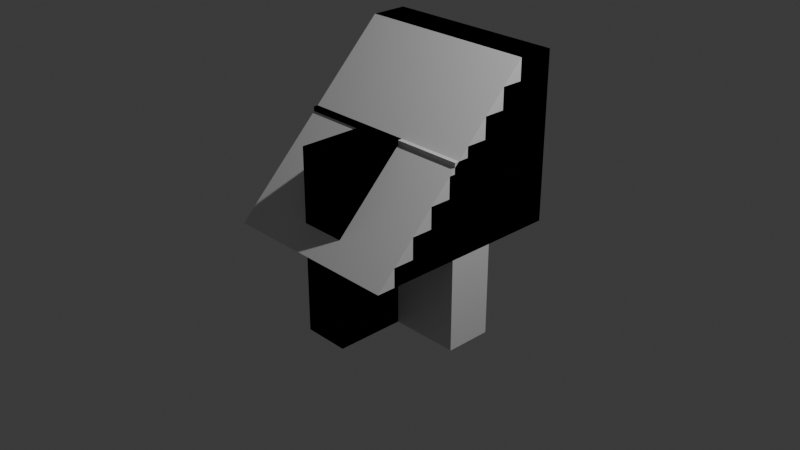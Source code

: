 # Source: primitives.blend  (saved by Blender 4.2.66; exported with 4.5.12 LTS)
import bpy
from mathutils import Matrix  # noqa: F401  (used for matrix-valued properties, if any)

bpy.ops.wm.read_factory_settings(use_empty=True)
scene = bpy.context.scene
scene.name = 'Scene'

# ---- collections
col_collection = bpy.data.collections.new('Collection'); scene.collection.children.link(col_collection)

# ---- materials (node trees are filled in below, after node groups)
mat_material = bpy.data.materials.new('Material')
mat_material.alpha_threshold = 0.0
mat_material.use_transparent_shadow = False
mat_material.roughness = 0.5
mat_material.line_color = (0.0, 0.0, 0.0, 1.0)
mat_material_001 = bpy.data.materials.new('Material.001')
mat_material_001.alpha_threshold = 0.0
mat_material_001.use_transparent_shadow = False
mat_material_001.roughness = 0.5
mat_material_001.line_color = (0.0, 0.0, 0.0, 1.0)

# ---- material node trees
mat_material.use_nodes = True; mat_material.node_tree.nodes.clear()
_N = mat_material.node_tree.nodes; _L = mat_material.node_tree.links
n0 = _N.new('ShaderNodeOutputMaterial'); n0.name = 'Material Output'; n0.location = (300, 300)
n1 = _N.new('ShaderNodeBsdfPrincipled'); n1.name = 'Principled BSDF'; n1.location = (10, 300)
n1.inputs[3].default_value = 1.45
_L.new(n1.outputs[0], n0.inputs[0])
n0.is_active_output = True
mat_material_001.use_nodes = True; mat_material_001.node_tree.nodes.clear()
_N = mat_material_001.node_tree.nodes; _L = mat_material_001.node_tree.links
n0 = _N.new('ShaderNodeOutputMaterial'); n0.name = 'Material Output'; n0.location = (300, 300)
n1 = _N.new('ShaderNodeBsdfPrincipled'); n1.name = 'Principled BSDF'; n1.location = (10, 300)
n1.inputs[3].default_value = 1.45
_L.new(n1.outputs[0], n0.inputs[0])
n0.is_active_output = True

# ---- world
world_world = bpy.data.worlds.new('World'); scene.world = world_world
world_world.use_nodes = True; world_world.node_tree.nodes.clear()
_N = world_world.node_tree.nodes; _L = world_world.node_tree.links
n0 = _N.new('ShaderNodeOutputWorld'); n0.name = 'World Output'; n0.location = (300, 300)
n1 = _N.new('ShaderNodeBackground'); n1.name = 'Background'; n1.location = (10, 300)
n1.inputs[0].default_value = (0.05088, 0.05088, 0.05088, 1.0)
_L.new(n1.outputs[0], n0.inputs[0])
n0.is_active_output = True
world_world.color = (0.05088, 0.05088, 0.05088)
world_world.use_sun_shadow = False
world_world.sun_shadow_jitter_overblur = 0.0

# ---- cameras
cam_camera = bpy.data.cameras.new('Camera')
cam_camera.clip_end = 100.0
cam_camera.ortho_scale = 7.314

# ---- lights
light_light = bpy.data.lights.new('Light', 'POINT')
light_light.transmission_factor = 0.0
light_light.energy = 1000.0
light_light.shadow_soft_size = 0.1
light_light.shadow_maximum_resolution = 0.006
light_light.use_absolute_resolution = True

# ---- meshes
me_cube_001 = bpy.data.meshes.new('Cube.001')
me_cube_001.from_pydata([(-0.25, 1.0, 1.0), (1.0, 0.25, 1.0), (-0.25, 1.0, -1.0), (1.0, 0.25, -1.0), (0.25, 1.0, 1.0), (1.0, -0.25, 1.0), (0.25, 1.0, -1.0), (1.0, -0.25, -1.0), (-0.25, -1.0, 1.0), (-1.0, 0.25, 1.0), (-0.25, -1.0, -1.0), (-1.0, 0.25, -1.0), (0.25, -1.0, 1.0), (-1.0, -0.25, 1.0), (0.25, -1.0, -1.0), (-1.0, -0.25, -1.0), (0.25, -0.25, 1.0), (0.25, 0.25, 1.0), (0.25, -0.25, -1.0), (0.25, 0.25, -1.0), (-0.25, 0.25, 1.0), (-0.25, -0.25, 1.0), (-0.25, -0.25, -1.0), (-0.25, 0.25, -1.0), (0.0625, -0.25, 1.0), (-0.0625, -0.25, -1.0), (-0.0625, 0.25, 1.0), (0.0625, 0.25, -1.0)], [], [(24, 21, 8, 12, 16), (26, 17, 4, 0, 20), (26, 20, 21, 24), (24, 16, 17, 26), (12, 14, 18, 16), (19, 6, 4, 17), (14, 12, 8, 10), (2, 6, 19, 27, 23), (14, 10, 22, 25, 18), (22, 23, 27, 25), (19, 18, 25, 27), (2, 0, 4, 6), (20, 0, 2, 23), (10, 8, 21, 22), (20, 9, 13, 21), (16, 5, 1, 17), (21, 13, 15, 22), (7, 5, 16, 18), (15, 13, 9, 11), (3, 7, 18, 19), (15, 11, 23, 22), (3, 1, 5, 7), (1, 3, 19, 17), (23, 11, 9, 20)])
_uv = me_cube_001.uv_layers.new(name='UVMap')
_uv.uv.foreach_set('vector', [0.7812, 0.6562, 0.7812, 0.5, 0.875, 0.5, 0.875, 0.75, 0.7812, 0.75, 0.7188, 0.5938, 0.7188, 0.75, 0.625, 0.75, 0.625, 0.5, 0.7188, 0.5, 0.7188, 0.5938, 0.7188, 0.5, 0.7812, 0.5, 0.7812, 0.6562, 0.7812, 0.6562, 0.7812, 0.75, 0.7188, 0.75, 0.7188, 0.5938, 0.625, 1.0, 0.375, 1.0, 0.375, 0.9062, 0.625, 0.9062, 0.375, 0.8438, 0.375, 0.75, 0.625, 0.75, 0.625, 0.8438, 0.375, 0.0, 0.625, 0.0, 0.625, 0.25, 0.375, 0.25, 0.375, 0.5, 0.375, 0.75, 0.2812, 0.75, 0.2812, 0.6562, 0.2812, 0.5, 0.125, 0.75, 0.125, 0.5, 0.2188, 0.5, 0.2188, 0.5938, 0.2188, 0.75, 0.2188, 0.5, 0.2812, 0.5, 0.2812, 0.6562, 0.2188, 0.5938, 0.2812, 0.75, 0.2188, 0.75, 0.2188, 0.5938, 0.2812, 0.6562, 0.375, 0.5, 0.625, 0.5, 0.625, 0.75, 0.375, 0.75, 0.625, 0.4062, 0.625, 0.5, 0.375, 0.5, 0.375, 0.4062, 0.375, 0.25, 0.625, 0.25, 0.625, 0.3438, 0.375, 0.3438, 0.7812, 0.5, 0.875, 0.5, 0.875, 0.75, 0.7812, 0.75, 0.7188, 0.75, 0.625, 0.75, 0.625, 0.5, 0.7188, 0.5, 0.625, 0.75, 0.625, 0.75, 0.375, 1.0, 0.375, 1.0, 0.375, 1.0, 0.625, 0.75, 0.625, 0.75, 0.375, 1.0, 0.375, 0.25, 0.625, 0.0, 0.625, 0.0, 0.375, 0.25, 0.375, 0.5, 0.375, 0.75, 0.2812, 0.75, 0.2812, 0.5, 0.125, 0.75, 0.125, 0.5, 0.2188, 0.5, 0.2188, 0.75, 0.375, 0.75, 0.625, 0.5, 0.625, 0.5, 0.375, 0.75, 0.625, 0.25, 0.375, 0.5, 0.375, 0.5, 0.625, 0.25, 0.375, 0.5, 0.375, 0.5, 0.625, 0.25, 0.625, 0.25])
me_cube_001.materials.append(mat_material)
me_cube_001.use_mirror_vertex_groups = False
me_cube_001.update()
me_cube_002 = bpy.data.meshes.new('Cube.002')
me_cube_002.from_pydata([(-0.25, -1.0, 1.0), (-1.0, 0.25, 1.0), (-0.25, -1.0, -1.0), (-1.0, 0.25, -1.0), (0.25, -1.0, 1.0), (-1.0, -0.25, 1.0), (0.25, -1.0, -1.0), (-1.0, -0.25, -1.0), (0.25, -0.25, 1.0), (0.25, 0.25, 1.0), (0.25, -0.25, -1.0), (0.25, 0.25, -1.0), (-0.25, 0.25, 1.0), (-0.25, -0.25, 1.0), (-0.25, -0.25, -1.0), (-0.25, 0.25, -1.0), (0.0625, -0.25, 1.0), (-0.0625, -0.25, -1.0), (-0.0625, 0.25, 1.0), (0.0625, 0.25, -1.0)], [], [(16, 13, 0, 4, 8), (18, 12, 13, 16), (16, 8, 9, 18), (4, 6, 10, 8), (6, 4, 0, 2), (6, 2, 14, 17, 10), (14, 15, 19, 17), (11, 10, 17, 19), (9, 11, 19, 15, 12, 18), (9, 8, 10, 11), (2, 0, 13, 14), (12, 1, 5, 13), (13, 5, 7, 14), (7, 5, 1, 3), (7, 3, 15, 14), (15, 3, 1, 12)])
_uv = me_cube_002.uv_layers.new(name='UVMap')
_uv.uv.foreach_set('vector', [0.7812, 0.6562, 0.7812, 0.5, 0.875, 0.5, 0.875, 0.75, 0.7812, 0.75, 0.7188, 0.5938, 0.7188, 0.5, 0.7812, 0.5, 0.7812, 0.6562, 0.7812, 0.6562, 0.7812, 0.75, 0.7188, 0.75, 0.7188, 0.5938, 0.625, 1.0, 0.375, 1.0, 0.375, 0.9062, 0.625, 0.9062, 0.375, 0.0, 0.625, 0.0, 0.625, 0.25, 0.375, 0.25, 0.125, 0.75, 0.125, 0.5, 0.2188, 0.5, 0.2188, 0.5938, 0.2188, 0.75, 0.2188, 0.5, 0.2812, 0.5, 0.2812, 0.6562, 0.2188, 0.5938, 0.2812, 0.75, 0.2188, 0.75, 0.2188, 0.5938, 0.2812, 0.6562, 0.7188, 0.75, 0.2812, 0.75, 0.2812, 0.6562, 0.2812, 0.5, 0.625, 0.25, 0.7188, 0.5938, 0.7188, 0.75, 0.625, 0.9062, 0.2188, 0.75, 0.2812, 0.75, 0.375, 0.25, 0.625, 0.25, 0.625, 0.3438, 0.375, 0.3438, 0.7812, 0.5, 0.875, 0.5, 0.875, 0.75, 0.7812, 0.75, 0.625, 0.75, 0.625, 0.75, 0.375, 1.0, 0.375, 1.0, 0.375, 0.25, 0.625, 0.0, 0.625, 0.0, 0.375, 0.25, 0.125, 0.75, 0.125, 0.5, 0.2188, 0.5, 0.2188, 0.75, 0.375, 0.5, 0.375, 0.5, 0.625, 0.25, 0.625, 0.25])
me_cube_002.materials.append(mat_material)
me_cube_002.use_mirror_vertex_groups = False
me_cube_002.update()
me_stairs = bpy.data.meshes.new('Stairs')
me_stairs.from_pydata([(1.0, 1.0, 1.8), (1.0, 1.0, 0.0), (1.0, -1.0, 0.0), (-1.0, 1.0, 1.8), (-1.0, 1.0, 0.0), (-1.0, -1.0, 0.0), (1.0, 0.6, 1.8), (1.0, -1.0, 0.2), (1.0, 0.6, 1.571), (1.0, 0.3714, 1.571), (1.0, 0.3714, 1.343), (1.0, 0.1429, 1.343), (1.0, 0.1429, 1.114), (1.0, -0.08571, 1.114), (1.0, -0.08571, 0.8857), (1.0, -0.3143, 0.8857), (1.0, -0.3143, 0.6571), (1.0, -0.5429, 0.6571), (1.0, -0.5429, 0.4286), (1.0, -0.7714, 0.4286), (1.0, -0.7714, 0.2), (-1.0, -1.0, 0.2), (-1.0, 0.6, 1.8), (-1.0, -0.7714, 0.2), (-1.0, -0.7714, 0.4286), (-1.0, -0.5429, 0.4286), (-1.0, -0.5429, 0.6571), (-1.0, -0.3143, 0.6571), (-1.0, -0.3143, 0.8857), (-1.0, -0.08571, 0.8857), (-1.0, -0.08571, 1.114), (-1.0, 0.1429, 1.114), (-1.0, 0.1429, 1.343), (-1.0, 0.3714, 1.343), (-1.0, 0.3714, 1.571), (-1.0, 0.6, 1.571)], [], [(5, 21, 23, 24, 25, 26, 27, 28, 29, 30, 31, 32, 33, 34, 35, 22, 3, 4), (0, 3, 22, 6), (4, 1, 2, 5), (2, 7, 21, 5), (4, 3, 0, 1), (6, 22, 35, 8), (8, 35, 34, 9), (9, 34, 33, 10), (10, 33, 32, 11), (11, 32, 31, 12), (12, 31, 30, 13), (13, 30, 29, 14), (14, 29, 28, 15), (15, 28, 27, 16), (16, 27, 26, 17), (17, 26, 25, 18), (18, 25, 24, 19), (19, 24, 23, 20), (20, 23, 21, 7), (1, 0, 6, 8, 9, 10, 11, 12, 13, 14, 15, 16, 17, 18, 19, 20, 7, 2)])
_uv = me_stairs.uv_layers.new(name='UVMap')
_uv.uv.foreach_set('vector', [0.7999, 9.165e-05, 0.8222, 0.02231, 0.7993, 0.04516, 0.8247, 0.07055, 0.8018, 0.09341, 0.8272, 0.1188, 0.8044, 0.1417, 0.8298, 0.167, 0.8069, 0.1899, 0.8323, 0.2153, 0.8095, 0.2381, 0.8349, 0.2635, 0.812, 0.2864, 0.8374, 0.3118, 0.8145, 0.3346, 0.8399, 0.36, 0.7999, 0.4, 0.6, 0.2001, 0.6, 0.6, 0.7999, 0.7999, 0.76, 0.8399, 0.56, 0.64, 0.2001, 0.2001, 0.4, 0.4, 0.2001, 0.6, 9.16e-05, 0.4, 0.2001, 0.6, 0.2223, 0.6222, 0.02231, 0.8222, 9.159e-05, 0.7999, 0.6, 0.2001, 0.7999, 0.4, 0.6, 0.6, 0.4, 0.4, 0.56, 0.64, 0.76, 0.8399, 0.76, 0.8399, 0.56, 0.64, 0.56, 0.64, 0.76, 0.8399, 0.7371, 0.8628, 0.5371, 0.6628, 0.5371, 0.6628, 0.7371, 0.8628, 0.7371, 0.8628, 0.5371, 0.6628, 0.5371, 0.6628, 0.7371, 0.8628, 0.7142, 0.8856, 0.5143, 0.6857, 0.5143, 0.6857, 0.7142, 0.8856, 0.7142, 0.8856, 0.5143, 0.6857, 0.5143, 0.6857, 0.7142, 0.8856, 0.6914, 0.9085, 0.4914, 0.7085, 0.4914, 0.7085, 0.6914, 0.9085, 0.6, 0.9999, 0.4, 0.7999, 0.4, 0.7999, 0.2001, 0.9999, 0.09849, 0.8983, 0.2984, 0.6984, 0.2984, 0.6984, 0.09849, 0.8983, 0.07309, 0.8729, 0.2731, 0.673, 0.2731, 0.673, 0.07309, 0.8729, 0.07309, 0.8729, 0.2731, 0.673, 0.2731, 0.673, 0.07309, 0.8729, 0.0477, 0.8476, 0.2477, 0.6476, 0.2477, 0.6476, 0.0477, 0.8476, 0.0477, 0.8476, 0.2477, 0.6476, 0.2477, 0.6476, 0.0477, 0.8476, 0.02231, 0.8222, 0.2223, 0.6222, 0.2223, 0.6222, 0.02231, 0.8222, 0.02231, 0.8222, 0.2223, 0.6222, 0.4, 0.4, 0.6, 0.6, 0.56, 0.64, 0.5346, 0.6146, 0.5117, 0.6374, 0.4864, 0.612, 0.4635, 0.6349, 0.4381, 0.6095, 0.4153, 0.6324, 0.3899, 0.607, 0.367, 0.6298, 0.3416, 0.6044, 0.3188, 0.6273, 0.2934, 0.6019, 0.2705, 0.6247, 0.2451, 0.5993, 0.2223, 0.6222, 0.2001, 0.6])
me_stairs.materials.append(mat_material_001)
me_stairs.use_mirror_vertex_groups = False
me_stairs.update()
me_stariscollider = bpy.data.meshes.new('StarisCollider')
me_stariscollider.from_pydata([(1.0, 1.0, 1.8), (1.0, 1.0, 0.0), (1.0, -1.2, 0.0), (-1.0, 1.0, 1.8), (-1.0, 1.0, 0.0), (-1.0, -1.2, 0.0), (1.0, 0.6, 1.8), (-1.0, 0.6, 1.8)], [], [(0, 6, 2, 1), (0, 3, 7, 6), (4, 1, 2, 5), (5, 7, 3, 4), (4, 3, 0, 1), (5, 2, 6, 7)])
_uv = me_stariscollider.uv_layers.new(name='UVMap')
_uv.uv.foreach_set('vector', [0.6, 0.6, 0.56, 0.64, 0.2001, 0.6, 0.4, 0.4, 0.6, 0.6, 0.7999, 0.7999, 0.76, 0.8399, 0.56, 0.64, 0.2001, 0.2001, 0.4, 0.4, 0.2001, 0.6, 9.16e-05, 0.4, 9.16e-05, 0.4, 0.76, 0.8399, 0.7999, 0.7999, 0.6, 0.2001, 0.6, 0.2001, 0.7999, 0.4, 0.6, 0.6, 0.4, 0.4, 9.16e-05, 0.4, 0.2001, 0.6, 0.56, 0.64, 0.76, 0.8399])
me_stariscollider.materials.append(mat_material_001)
me_stariscollider.use_mirror_vertex_groups = False
me_stariscollider.update()
me_stariscollider.normals_split_custom_set([tuple(v) for v in zip(*[iter([1.0, 0.0, 0.0, 1.0, 0.0, 0.0, 1.0, 0.0, 0.0, 1.0, 0.0, 0.0, 0.0, 0.0, 1.0, 0.0, 0.0, 1.0, 0.0, 0.0, 1.0, 0.0, 0.0, 1.0, 0.0, 0.0, -1.0, 0.0, 0.0, -1.0, 0.0, 0.0, -1.0, 0.0, 0.0, -1.0, -1.0, 0.0, 0.0, -1.0, 0.0, 0.0, -1.0, 0.0, 0.0, -1.0, 0.0, 0.0, 0.0, 1.0, 0.0, 0.0, 1.0, 0.0, 0.0, 1.0, 0.0, 0.0, 1.0, 0.0, 0.0, -0.7071, 0.7071, 0.0, -0.7071, 0.7071, 0.0, -0.7071, 0.7071, 0.0, -0.7071, 0.7071])] * 3)])

# ---- objects
ob_light = bpy.data.objects.new('Light', light_light)
ob_camera = bpy.data.objects.new('Camera', cam_camera)
ob_cross = bpy.data.objects.new('Cross', me_cube_001)
ob_corner = bpy.data.objects.new('Corner', me_cube_002)
ob_stairs = bpy.data.objects.new('Stairs', me_stairs)
ob_stairscollider = bpy.data.objects.new('StairsCollider', me_stariscollider)

# ---- transforms, parenting, visibility, modifiers, constraints
ob_light.location = (4.076, 1.005, 5.904)
ob_light.rotation_euler = (0.6503, 0.05522, 1.866)
ob_light.lock_rotations_4d = False
ob_light.empty_display_type = 'ARROWS'
ob_light.color = (0.0, 0.0, 0.0, 0.0)
ob_light.lineart.crease_threshold = 0.0
ob_camera.location = (7.359, -6.926, 4.958)
ob_camera.rotation_euler = (1.109, 0.0, 0.8149)
ob_camera.lock_rotations_4d = False
ob_camera.empty_display_type = 'ARROWS'
ob_camera.color = (0.0, 0.0, 0.0, 0.0)
ob_camera.display_type = 'WIRE'
ob_camera.lineart.crease_threshold = 0.0
ob_cross.location = (0.0, 0.0, 0.0)
ob_cross.lock_rotations_4d = False
ob_cross.empty_display_type = 'ARROWS'
ob_cross.lineart.crease_threshold = 0.0
ob_corner.location = (0.0, 0.0, 0.0)
ob_corner.lock_rotations_4d = False
ob_corner.empty_display_type = 'ARROWS'
ob_corner.lineart.crease_threshold = 0.0
ob_stairs.location = (0.0, 0.0, 0.0)
ob_stairs.lock_rotations_4d = False
ob_stairs.empty_display_type = 'ARROWS'
ob_stairs.lineart.crease_threshold = 0.0
ob_stairscollider.location = (0.0, 0.0, 0.0)
ob_stairscollider.lock_rotations_4d = False
ob_stairscollider.empty_display_type = 'ARROWS'
ob_stairscollider.lineart.crease_threshold = 0.0

# ---- collection membership
col_collection.objects.link(ob_light)
col_collection.objects.link(ob_camera)
col_collection.objects.link(ob_cross)
col_collection.objects.link(ob_corner)
col_collection.objects.link(ob_stairs)
col_collection.objects.link(ob_stairscollider)

# ---- scene / render settings (as saved in the file)
scene.camera = ob_camera
scene.frame_start = 1; scene.frame_end = 250; scene.frame_set(1)
scene.render.engine = 'BLENDER_EEVEE_NEXT'
scene.cycles.sampling_pattern = 'TABULATED_SOBOL'
scene.eevee.ray_tracing_options.trace_max_roughness = 0.0
bpy.context.view_layer.update()
